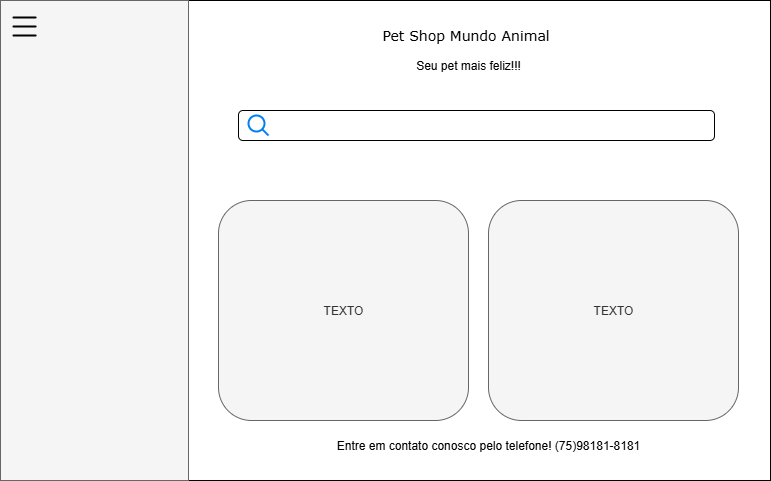

The diagram above was exported from draw.io. Its source (the exported page's mxGraphModel, read from the mxfile embedded in the PNG):
<mxGraphModel dx="988" dy="491" grid="1" gridSize="10" guides="1" tooltips="1" connect="1" arrows="1" fold="1" page="1" pageScale="1" pageWidth="827" pageHeight="1169" math="0" shadow="0">
  <root>
    <mxCell id="0" />
    <mxCell id="1" parent="0" />
    <mxCell id="w0ad6DkDUiiHwrnLLM-H-1" value="" style="whiteSpace=wrap;html=1;" vertex="1" parent="1">
      <mxGeometry x="42" y="20" width="770" height="480" as="geometry" />
    </mxCell>
    <mxCell id="w0ad6DkDUiiHwrnLLM-H-2" value="" style="rounded=0;whiteSpace=wrap;html=1;fillColor=#f5f5f5;strokeColor=#666666;fontColor=#333333;" vertex="1" parent="1">
      <mxGeometry x="42" y="20" width="188" height="480" as="geometry" />
    </mxCell>
    <mxCell id="w0ad6DkDUiiHwrnLLM-H-9" value="TEXTO" style="rounded=1;whiteSpace=wrap;html=1;fillColor=#f5f5f5;strokeColor=#666666;fontColor=#333333;" vertex="1" parent="1">
      <mxGeometry x="260" y="220" width="250" height="220" as="geometry" />
    </mxCell>
    <mxCell id="w0ad6DkDUiiHwrnLLM-H-10" value="TEXTO" style="rounded=1;whiteSpace=wrap;html=1;fillColor=#f5f5f5;strokeColor=#666666;fontColor=#333333;" vertex="1" parent="1">
      <mxGeometry x="530" y="220" width="250" height="220" as="geometry" />
    </mxCell>
    <mxCell id="w0ad6DkDUiiHwrnLLM-H-12" value="&lt;font face=&quot;Verdana&quot; style=&quot;font-size: 14px;&quot;&gt;Pet Shop Mundo Animal&amp;nbsp;&lt;/font&gt;" style="text;html=1;align=center;verticalAlign=middle;whiteSpace=wrap;rounded=0;" vertex="1" parent="1">
      <mxGeometry x="370" y="40" width="280" height="30" as="geometry" />
    </mxCell>
    <mxCell id="w0ad6DkDUiiHwrnLLM-H-13" value="Seu pet mais feliz!!!" style="text;html=1;align=center;verticalAlign=middle;whiteSpace=wrap;rounded=0;" vertex="1" parent="1">
      <mxGeometry x="455" y="70" width="110" height="30" as="geometry" />
    </mxCell>
    <mxCell id="w0ad6DkDUiiHwrnLLM-H-15" value="Entre em contato conosco pelo telefone! (75)98181-8181" style="text;html=1;align=center;verticalAlign=middle;whiteSpace=wrap;rounded=0;" vertex="1" parent="1">
      <mxGeometry x="330" y="450" width="400" height="30" as="geometry" />
    </mxCell>
    <mxCell id="w0ad6DkDUiiHwrnLLM-H-16" value="" style="rounded=1;whiteSpace=wrap;html=1;" vertex="1" parent="1">
      <mxGeometry x="280" y="130" width="476" height="30" as="geometry" />
    </mxCell>
    <mxCell id="w0ad6DkDUiiHwrnLLM-H-17" value="" style="html=1;verticalLabelPosition=bottom;align=center;labelBackgroundColor=#ffffff;verticalAlign=top;strokeWidth=2;strokeColor=#0080F0;shadow=0;dashed=0;shape=mxgraph.ios7.icons.looking_glass;" vertex="1" parent="1">
      <mxGeometry x="290" y="135" width="20" height="20" as="geometry" />
    </mxCell>
    <mxCell id="w0ad6DkDUiiHwrnLLM-H-21" value="" style="shape=image;html=1;verticalAlign=top;verticalLabelPosition=bottom;labelBackgroundColor=#ffffff;imageAspect=0;aspect=fixed;image=https://icons.diagrams.net/icon-cache1/User_Interface-2522/hamburger-menu-727.svg" vertex="1" parent="1">
      <mxGeometry x="50" y="30" width="32" height="32" as="geometry" />
    </mxCell>
  </root>
</mxGraphModel>